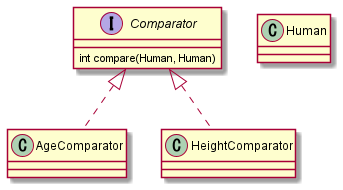

The diagram above was rendered by PlantUML. Its source (embedded in the PNG):
@startuml strategy/human

interface Comparator {
    int compare(Human, Human)
}

class AgeComparator implements Comparator
class HeightComparator implements Comparator

class Human {
}

@enduml